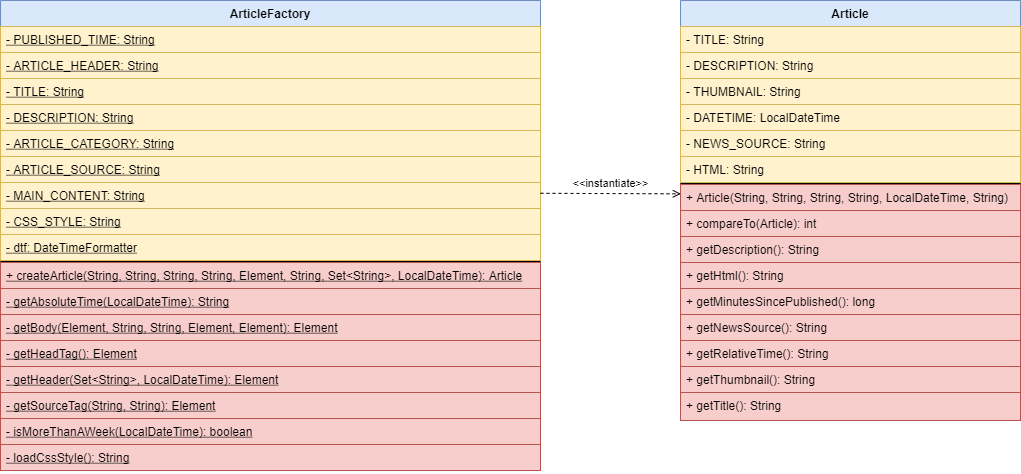

The diagram above was exported from draw.io. Its source (the exported page's mxGraphModel, read from the mxfile embedded in the PNG):
<mxGraphModel dx="2719" dy="902" grid="1" gridSize="10" guides="1" tooltips="1" connect="1" arrows="1" fold="1" page="1" pageScale="1" pageWidth="1169" pageHeight="827" math="0" shadow="0">
  <root>
    <mxCell id="zgktllYWgLKuiGGpVECP-0" />
    <mxCell id="zgktllYWgLKuiGGpVECP-1" parent="zgktllYWgLKuiGGpVECP-0" />
    <mxCell id="3ekPNbdW2kDJVt30RHRB-0" value="ArticleFactory" style="swimlane;fontStyle=1;align=center;verticalAlign=top;childLayout=stackLayout;horizontal=1;startSize=26;horizontalStack=0;resizeParent=1;resizeLast=0;collapsible=1;marginBottom=0;rounded=0;shadow=0;strokeWidth=1;fillColor=#dae8fc;strokeColor=#6c8ebf;" parent="zgktllYWgLKuiGGpVECP-1" vertex="1">
      <mxGeometry x="-1090" y="240" width="540" height="470" as="geometry">
        <mxRectangle x="-1100" y="310" width="170" height="26" as="alternateBounds" />
      </mxGeometry>
    </mxCell>
    <mxCell id="3ekPNbdW2kDJVt30RHRB-1" value="- PUBLISHED_TIME: String" style="text;align=left;verticalAlign=top;spacingLeft=4;spacingRight=4;overflow=hidden;rotatable=0;points=[[0,0.5],[1,0.5]];portConstraint=eastwest;rounded=0;shadow=0;html=0;fillColor=#fff2cc;strokeColor=#d6b656;fontStyle=4" parent="3ekPNbdW2kDJVt30RHRB-0" vertex="1">
      <mxGeometry y="26" width="540" height="26" as="geometry" />
    </mxCell>
    <mxCell id="3ekPNbdW2kDJVt30RHRB-2" value="- ARTICLE_HEADER: String" style="text;align=left;verticalAlign=top;spacingLeft=4;spacingRight=4;overflow=hidden;rotatable=0;points=[[0,0.5],[1,0.5]];portConstraint=eastwest;rounded=0;shadow=0;html=0;fillColor=#fff2cc;strokeColor=#d6b656;fontStyle=4" parent="3ekPNbdW2kDJVt30RHRB-0" vertex="1">
      <mxGeometry y="52" width="540" height="26" as="geometry" />
    </mxCell>
    <mxCell id="3ekPNbdW2kDJVt30RHRB-3" value="- TITLE: String" style="text;align=left;verticalAlign=top;spacingLeft=4;spacingRight=4;overflow=hidden;rotatable=0;points=[[0,0.5],[1,0.5]];portConstraint=eastwest;rounded=0;shadow=0;html=0;fillColor=#fff2cc;strokeColor=#d6b656;fontStyle=4" parent="3ekPNbdW2kDJVt30RHRB-0" vertex="1">
      <mxGeometry y="78" width="540" height="26" as="geometry" />
    </mxCell>
    <mxCell id="3ekPNbdW2kDJVt30RHRB-6" value="- DESCRIPTION: String" style="text;align=left;verticalAlign=top;spacingLeft=4;spacingRight=4;overflow=hidden;rotatable=0;points=[[0,0.5],[1,0.5]];portConstraint=eastwest;fillColor=#fff2cc;strokeColor=#d6b656;fontStyle=4" parent="3ekPNbdW2kDJVt30RHRB-0" vertex="1">
      <mxGeometry y="104" width="540" height="26" as="geometry" />
    </mxCell>
    <mxCell id="3ekPNbdW2kDJVt30RHRB-4" value="- ARTICLE_CATEGORY: String" style="text;align=left;verticalAlign=top;spacingLeft=4;spacingRight=4;overflow=hidden;rotatable=0;points=[[0,0.5],[1,0.5]];portConstraint=eastwest;fillColor=#fff2cc;strokeColor=#d6b656;fontStyle=4" parent="3ekPNbdW2kDJVt30RHRB-0" vertex="1">
      <mxGeometry y="130" width="540" height="26" as="geometry" />
    </mxCell>
    <mxCell id="3ekPNbdW2kDJVt30RHRB-5" value="- ARTICLE_SOURCE: String" style="text;align=left;verticalAlign=top;spacingLeft=4;spacingRight=4;overflow=hidden;rotatable=0;points=[[0,0.5],[1,0.5]];portConstraint=eastwest;fillColor=#fff2cc;strokeColor=#d6b656;fontStyle=4" parent="3ekPNbdW2kDJVt30RHRB-0" vertex="1">
      <mxGeometry y="156" width="540" height="26" as="geometry" />
    </mxCell>
    <mxCell id="3ekPNbdW2kDJVt30RHRB-7" value="- MAIN_CONTENT: String" style="text;align=left;verticalAlign=top;spacingLeft=4;spacingRight=4;overflow=hidden;rotatable=0;points=[[0,0.5],[1,0.5]];portConstraint=eastwest;fillColor=#fff2cc;strokeColor=#d6b656;fontStyle=4" parent="3ekPNbdW2kDJVt30RHRB-0" vertex="1">
      <mxGeometry y="182" width="540" height="26" as="geometry" />
    </mxCell>
    <mxCell id="3ekPNbdW2kDJVt30RHRB-8" value="- CSS_STYLE: String" style="text;align=left;verticalAlign=top;spacingLeft=4;spacingRight=4;overflow=hidden;rotatable=0;points=[[0,0.5],[1,0.5]];portConstraint=eastwest;fillColor=#fff2cc;strokeColor=#d6b656;fontStyle=4" parent="3ekPNbdW2kDJVt30RHRB-0" vertex="1">
      <mxGeometry y="208" width="540" height="26" as="geometry" />
    </mxCell>
    <mxCell id="3ekPNbdW2kDJVt30RHRB-10" value="- dtf: DateTimeFormatter" style="text;align=left;verticalAlign=top;spacingLeft=4;spacingRight=4;overflow=hidden;rotatable=0;points=[[0,0.5],[1,0.5]];portConstraint=eastwest;fillColor=#fff2cc;strokeColor=#d6b656;fontStyle=4" parent="3ekPNbdW2kDJVt30RHRB-0" vertex="1">
      <mxGeometry y="234" width="540" height="26" as="geometry" />
    </mxCell>
    <mxCell id="3ekPNbdW2kDJVt30RHRB-12" value="" style="line;html=1;strokeWidth=1;align=left;verticalAlign=middle;spacingTop=-1;spacingLeft=3;spacingRight=3;rotatable=0;labelPosition=right;points=[];portConstraint=eastwest;" parent="3ekPNbdW2kDJVt30RHRB-0" vertex="1">
      <mxGeometry y="260" width="540" height="2" as="geometry" />
    </mxCell>
    <mxCell id="3ekPNbdW2kDJVt30RHRB-14" value="+ createArticle(String, String, String, String, Element, String, Set&lt;String&gt;, LocalDateTime): Article" style="text;align=left;verticalAlign=top;spacingLeft=4;spacingRight=4;overflow=hidden;rotatable=0;points=[[0,0.5],[1,0.5]];portConstraint=eastwest;rounded=0;fillColor=#f8cecc;strokeColor=#b85450;fontStyle=4" parent="3ekPNbdW2kDJVt30RHRB-0" vertex="1">
      <mxGeometry y="262" width="540" height="26" as="geometry" />
    </mxCell>
    <mxCell id="3ekPNbdW2kDJVt30RHRB-15" value="- getAbsoluteTime(LocalDateTime): String" style="text;align=left;verticalAlign=top;spacingLeft=4;spacingRight=4;overflow=hidden;rotatable=0;points=[[0,0.5],[1,0.5]];portConstraint=eastwest;fillColor=#f8cecc;strokeColor=#b85450;fontStyle=4" parent="3ekPNbdW2kDJVt30RHRB-0" vertex="1">
      <mxGeometry y="288" width="540" height="26" as="geometry" />
    </mxCell>
    <mxCell id="3ekPNbdW2kDJVt30RHRB-16" value="- getBody(Element, String, String, Element, Element): Element" style="text;align=left;verticalAlign=top;spacingLeft=4;spacingRight=4;overflow=hidden;rotatable=0;points=[[0,0.5],[1,0.5]];portConstraint=eastwest;fillColor=#f8cecc;strokeColor=#b85450;fontStyle=4" parent="3ekPNbdW2kDJVt30RHRB-0" vertex="1">
      <mxGeometry y="314" width="540" height="26" as="geometry" />
    </mxCell>
    <mxCell id="3ekPNbdW2kDJVt30RHRB-17" value="- getHeadTag(): Element" style="text;align=left;verticalAlign=top;spacingLeft=4;spacingRight=4;overflow=hidden;rotatable=0;points=[[0,0.5],[1,0.5]];portConstraint=eastwest;fillColor=#f8cecc;strokeColor=#b85450;fontStyle=4" parent="3ekPNbdW2kDJVt30RHRB-0" vertex="1">
      <mxGeometry y="340" width="540" height="26" as="geometry" />
    </mxCell>
    <mxCell id="3ekPNbdW2kDJVt30RHRB-24" value="- getHeader(Set&lt;String&gt;, LocalDateTime): Element" style="text;align=left;verticalAlign=top;spacingLeft=4;spacingRight=4;overflow=hidden;rotatable=0;points=[[0,0.5],[1,0.5]];portConstraint=eastwest;fillColor=#f8cecc;strokeColor=#b85450;fontStyle=4" parent="3ekPNbdW2kDJVt30RHRB-0" vertex="1">
      <mxGeometry y="366" width="540" height="26" as="geometry" />
    </mxCell>
    <mxCell id="3ekPNbdW2kDJVt30RHRB-25" value="- getSourceTag(String, String): Element" style="text;align=left;verticalAlign=top;spacingLeft=4;spacingRight=4;overflow=hidden;rotatable=0;points=[[0,0.5],[1,0.5]];portConstraint=eastwest;fillColor=#f8cecc;strokeColor=#b85450;fontStyle=4" parent="3ekPNbdW2kDJVt30RHRB-0" vertex="1">
      <mxGeometry y="392" width="540" height="26" as="geometry" />
    </mxCell>
    <mxCell id="3ekPNbdW2kDJVt30RHRB-18" value="- isMoreThanAWeek(LocalDateTime): boolean" style="text;align=left;verticalAlign=top;spacingLeft=4;spacingRight=4;overflow=hidden;rotatable=0;points=[[0,0.5],[1,0.5]];portConstraint=eastwest;fillColor=#f8cecc;strokeColor=#b85450;fontStyle=4" parent="3ekPNbdW2kDJVt30RHRB-0" vertex="1">
      <mxGeometry y="418" width="540" height="26" as="geometry" />
    </mxCell>
    <mxCell id="3ekPNbdW2kDJVt30RHRB-26" value="- loadCssStyle(): String" style="text;align=left;verticalAlign=top;spacingLeft=4;spacingRight=4;overflow=hidden;rotatable=0;points=[[0,0.5],[1,0.5]];portConstraint=eastwest;fillColor=#f8cecc;strokeColor=#b85450;fontStyle=4" parent="3ekPNbdW2kDJVt30RHRB-0" vertex="1">
      <mxGeometry y="444" width="540" height="26" as="geometry" />
    </mxCell>
    <mxCell id="3ekPNbdW2kDJVt30RHRB-27" value="Article" style="swimlane;fontStyle=1;align=center;verticalAlign=top;childLayout=stackLayout;horizontal=1;startSize=26;horizontalStack=0;resizeParent=1;resizeLast=0;collapsible=1;marginBottom=0;rounded=0;shadow=0;strokeWidth=1;fillColor=#dae8fc;strokeColor=#6c8ebf;" parent="zgktllYWgLKuiGGpVECP-1" vertex="1">
      <mxGeometry x="-410" y="240" width="340" height="420" as="geometry">
        <mxRectangle x="-1090" y="230" width="170" height="26" as="alternateBounds" />
      </mxGeometry>
    </mxCell>
    <mxCell id="3ekPNbdW2kDJVt30RHRB-30" value="- TITLE: String" style="text;align=left;verticalAlign=top;spacingLeft=4;spacingRight=4;overflow=hidden;rotatable=0;points=[[0,0.5],[1,0.5]];portConstraint=eastwest;rounded=0;shadow=0;html=0;fillColor=#fff2cc;strokeColor=#d6b656;fontStyle=0" parent="3ekPNbdW2kDJVt30RHRB-27" vertex="1">
      <mxGeometry y="26" width="340" height="26" as="geometry" />
    </mxCell>
    <mxCell id="3ekPNbdW2kDJVt30RHRB-31" value="- DESCRIPTION: String" style="text;align=left;verticalAlign=top;spacingLeft=4;spacingRight=4;overflow=hidden;rotatable=0;points=[[0,0.5],[1,0.5]];portConstraint=eastwest;fillColor=#fff2cc;strokeColor=#d6b656;fontStyle=0" parent="3ekPNbdW2kDJVt30RHRB-27" vertex="1">
      <mxGeometry y="52" width="340" height="26" as="geometry" />
    </mxCell>
    <mxCell id="3ekPNbdW2kDJVt30RHRB-32" value="- THUMBNAIL: String" style="text;align=left;verticalAlign=top;spacingLeft=4;spacingRight=4;overflow=hidden;rotatable=0;points=[[0,0.5],[1,0.5]];portConstraint=eastwest;fillColor=#fff2cc;strokeColor=#d6b656;fontStyle=0" parent="3ekPNbdW2kDJVt30RHRB-27" vertex="1">
      <mxGeometry y="78" width="340" height="26" as="geometry" />
    </mxCell>
    <mxCell id="3ekPNbdW2kDJVt30RHRB-33" value="- DATETIME: LocalDateTime" style="text;align=left;verticalAlign=top;spacingLeft=4;spacingRight=4;overflow=hidden;rotatable=0;points=[[0,0.5],[1,0.5]];portConstraint=eastwest;fillColor=#fff2cc;strokeColor=#d6b656;fontStyle=0" parent="3ekPNbdW2kDJVt30RHRB-27" vertex="1">
      <mxGeometry y="104" width="340" height="26" as="geometry" />
    </mxCell>
    <mxCell id="3ekPNbdW2kDJVt30RHRB-34" value="- NEWS_SOURCE: String" style="text;align=left;verticalAlign=top;spacingLeft=4;spacingRight=4;overflow=hidden;rotatable=0;points=[[0,0.5],[1,0.5]];portConstraint=eastwest;fillColor=#fff2cc;strokeColor=#d6b656;fontStyle=0" parent="3ekPNbdW2kDJVt30RHRB-27" vertex="1">
      <mxGeometry y="130" width="340" height="26" as="geometry" />
    </mxCell>
    <mxCell id="3ekPNbdW2kDJVt30RHRB-36" value="- HTML: String" style="text;align=left;verticalAlign=top;spacingLeft=4;spacingRight=4;overflow=hidden;rotatable=0;points=[[0,0.5],[1,0.5]];portConstraint=eastwest;fillColor=#fff2cc;strokeColor=#d6b656;fontStyle=0" parent="3ekPNbdW2kDJVt30RHRB-27" vertex="1">
      <mxGeometry y="156" width="340" height="26" as="geometry" />
    </mxCell>
    <mxCell id="3ekPNbdW2kDJVt30RHRB-38" value="" style="line;html=1;strokeWidth=1;align=left;verticalAlign=middle;spacingTop=-1;spacingLeft=3;spacingRight=3;rotatable=0;labelPosition=right;points=[];portConstraint=eastwest;fontStyle=0" parent="3ekPNbdW2kDJVt30RHRB-27" vertex="1">
      <mxGeometry y="182" width="340" height="2" as="geometry" />
    </mxCell>
    <mxCell id="3ekPNbdW2kDJVt30RHRB-39" value="+ Article(String, String, String, String, LocalDateTime, String)" style="text;align=left;verticalAlign=top;spacingLeft=4;spacingRight=4;overflow=hidden;rotatable=0;points=[[0,0.5],[1,0.5]];portConstraint=eastwest;rounded=0;fillColor=#f8cecc;strokeColor=#b85450;fontStyle=0" parent="3ekPNbdW2kDJVt30RHRB-27" vertex="1">
      <mxGeometry y="184" width="340" height="26" as="geometry" />
    </mxCell>
    <mxCell id="3ekPNbdW2kDJVt30RHRB-40" value="+ compareTo(Article): int" style="text;align=left;verticalAlign=top;spacingLeft=4;spacingRight=4;overflow=hidden;rotatable=0;points=[[0,0.5],[1,0.5]];portConstraint=eastwest;rounded=0;fillColor=#f8cecc;strokeColor=#b85450;" parent="3ekPNbdW2kDJVt30RHRB-27" vertex="1">
      <mxGeometry y="210" width="340" height="26" as="geometry" />
    </mxCell>
    <mxCell id="3ekPNbdW2kDJVt30RHRB-41" value="+ getDescription(): String" style="text;align=left;verticalAlign=top;spacingLeft=4;spacingRight=4;overflow=hidden;rotatable=0;points=[[0,0.5],[1,0.5]];portConstraint=eastwest;fillColor=#f8cecc;strokeColor=#b85450;" parent="3ekPNbdW2kDJVt30RHRB-27" vertex="1">
      <mxGeometry y="236" width="340" height="26" as="geometry" />
    </mxCell>
    <mxCell id="3ekPNbdW2kDJVt30RHRB-48" value="+ getHtml(): String" style="text;align=left;verticalAlign=top;spacingLeft=4;spacingRight=4;overflow=hidden;rotatable=0;points=[[0,0.5],[1,0.5]];portConstraint=eastwest;fillColor=#f8cecc;strokeColor=#b85450;" parent="3ekPNbdW2kDJVt30RHRB-27" vertex="1">
      <mxGeometry y="262" width="340" height="26" as="geometry" />
    </mxCell>
    <mxCell id="3ekPNbdW2kDJVt30RHRB-49" value="+ getMinutesSincePublished(): long" style="text;align=left;verticalAlign=top;spacingLeft=4;spacingRight=4;overflow=hidden;rotatable=0;points=[[0,0.5],[1,0.5]];portConstraint=eastwest;fillColor=#f8cecc;strokeColor=#b85450;" parent="3ekPNbdW2kDJVt30RHRB-27" vertex="1">
      <mxGeometry y="288" width="340" height="26" as="geometry" />
    </mxCell>
    <mxCell id="3ekPNbdW2kDJVt30RHRB-50" value="+ getNewsSource(): String" style="text;align=left;verticalAlign=top;spacingLeft=4;spacingRight=4;overflow=hidden;rotatable=0;points=[[0,0.5],[1,0.5]];portConstraint=eastwest;fillColor=#f8cecc;strokeColor=#b85450;" parent="3ekPNbdW2kDJVt30RHRB-27" vertex="1">
      <mxGeometry y="314" width="340" height="26" as="geometry" />
    </mxCell>
    <mxCell id="3ekPNbdW2kDJVt30RHRB-52" value="+ getRelativeTime(): String" style="text;align=left;verticalAlign=top;spacingLeft=4;spacingRight=4;overflow=hidden;rotatable=0;points=[[0,0.5],[1,0.5]];portConstraint=eastwest;fillColor=#f8cecc;strokeColor=#b85450;" parent="3ekPNbdW2kDJVt30RHRB-27" vertex="1">
      <mxGeometry y="340" width="340" height="26" as="geometry" />
    </mxCell>
    <mxCell id="3ekPNbdW2kDJVt30RHRB-51" value="+ getThumbnail(): String" style="text;align=left;verticalAlign=top;spacingLeft=4;spacingRight=4;overflow=hidden;rotatable=0;points=[[0,0.5],[1,0.5]];portConstraint=eastwest;fillColor=#f8cecc;strokeColor=#b85450;" parent="3ekPNbdW2kDJVt30RHRB-27" vertex="1">
      <mxGeometry y="366" width="340" height="26" as="geometry" />
    </mxCell>
    <mxCell id="3ekPNbdW2kDJVt30RHRB-53" value="+ getTitle(): String" style="text;align=left;verticalAlign=top;spacingLeft=4;spacingRight=4;overflow=hidden;rotatable=0;points=[[0,0.5],[1,0.5]];portConstraint=eastwest;fillColor=#f8cecc;strokeColor=#b85450;" parent="3ekPNbdW2kDJVt30RHRB-27" vertex="1">
      <mxGeometry y="392" width="340" height="28" as="geometry" />
    </mxCell>
    <mxCell id="D46akB8qk8yy7Q788wK0-0" style="edgeStyle=orthogonalEdgeStyle;rounded=0;orthogonalLoop=1;jettySize=auto;html=1;entryX=0.001;entryY=0.359;entryDx=0;entryDy=0;dashed=1;fontSize=9;endArrow=open;endFill=0;strokeColor=#000000;entryPerimeter=0;exitX=1;exitY=0.415;exitDx=0;exitDy=0;exitPerimeter=0;" parent="zgktllYWgLKuiGGpVECP-1" source="3ekPNbdW2kDJVt30RHRB-7" target="3ekPNbdW2kDJVt30RHRB-39" edge="1">
      <mxGeometry relative="1" as="geometry">
        <mxPoint x="-549" y="439" as="sourcePoint" />
        <Array as="points">
          <mxPoint x="-549" y="433" />
        </Array>
      </mxGeometry>
    </mxCell>
    <mxCell id="D46akB8qk8yy7Q788wK0-1" value="&amp;lt;&amp;lt;instantiate&amp;gt;&amp;gt;" style="edgeLabel;html=1;align=center;verticalAlign=middle;resizable=0;points=[];fontSize=11;" parent="D46akB8qk8yy7Q788wK0-0" vertex="1" connectable="0">
      <mxGeometry x="0.2683" relative="1" as="geometry">
        <mxPoint x="-19" y="-11" as="offset" />
      </mxGeometry>
    </mxCell>
  </root>
</mxGraphModel>